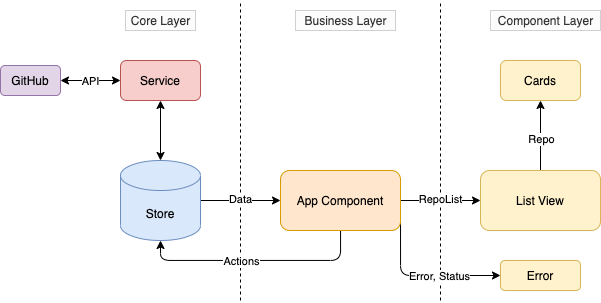

The diagram above was exported from draw.io. Its source (the exported page's mxGraphModel, read from the mxfile embedded in the PNG):
<mxGraphModel dx="1527" dy="989" grid="1" gridSize="10" guides="1" tooltips="1" connect="1" arrows="1" fold="1" page="1" pageScale="1" pageWidth="850" pageHeight="1100" math="0" shadow="0">
  <root>
    <mxCell id="0" />
    <mxCell id="1" parent="0" />
    <mxCell id="06mdYIgDsu5nE7OmNDvy-13" value="" style="edgeStyle=orthogonalEdgeStyle;rounded=0;orthogonalLoop=1;jettySize=auto;html=1;" edge="1" parent="1" source="06mdYIgDsu5nE7OmNDvy-2" target="06mdYIgDsu5nE7OmNDvy-3">
      <mxGeometry relative="1" as="geometry" />
    </mxCell>
    <mxCell id="06mdYIgDsu5nE7OmNDvy-2" value="Store" style="shape=cylinder3;whiteSpace=wrap;html=1;boundedLbl=1;backgroundOutline=1;size=15;fillColor=#dae8fc;strokeColor=#6c8ebf;" vertex="1" parent="1">
      <mxGeometry x="160" y="320" width="80" height="80" as="geometry" />
    </mxCell>
    <mxCell id="06mdYIgDsu5nE7OmNDvy-19" style="edgeStyle=orthogonalEdgeStyle;rounded=1;orthogonalLoop=1;jettySize=auto;html=1;entryX=0.5;entryY=1;entryDx=0;entryDy=0;entryPerimeter=0;startArrow=none;startFill=0;" edge="1" parent="1" source="06mdYIgDsu5nE7OmNDvy-3" target="06mdYIgDsu5nE7OmNDvy-2">
      <mxGeometry relative="1" as="geometry">
        <Array as="points">
          <mxPoint x="380" y="420" />
          <mxPoint x="200" y="420" />
        </Array>
      </mxGeometry>
    </mxCell>
    <mxCell id="06mdYIgDsu5nE7OmNDvy-20" style="edgeStyle=orthogonalEdgeStyle;rounded=1;orthogonalLoop=1;jettySize=auto;html=1;entryX=0;entryY=0.5;entryDx=0;entryDy=0;startArrow=none;startFill=0;endArrow=classic;endFill=1;" edge="1" parent="1" source="06mdYIgDsu5nE7OmNDvy-3" target="06mdYIgDsu5nE7OmNDvy-5">
      <mxGeometry relative="1" as="geometry" />
    </mxCell>
    <mxCell id="06mdYIgDsu5nE7OmNDvy-32" style="edgeStyle=orthogonalEdgeStyle;rounded=1;orthogonalLoop=1;jettySize=auto;html=1;exitX=1;exitY=0.5;exitDx=0;exitDy=0;entryX=0;entryY=0.5;entryDx=0;entryDy=0;startArrow=none;startFill=0;endArrow=classic;endFill=1;" edge="1" parent="1" source="06mdYIgDsu5nE7OmNDvy-3" target="06mdYIgDsu5nE7OmNDvy-31">
      <mxGeometry relative="1" as="geometry">
        <Array as="points">
          <mxPoint x="440" y="435" />
        </Array>
      </mxGeometry>
    </mxCell>
    <mxCell id="06mdYIgDsu5nE7OmNDvy-33" value="Text" style="edgeLabel;html=1;align=center;verticalAlign=middle;resizable=0;points=[];" vertex="1" connectable="0" parent="06mdYIgDsu5nE7OmNDvy-32">
      <mxGeometry x="0.2438" y="-1" relative="1" as="geometry">
        <mxPoint as="offset" />
      </mxGeometry>
    </mxCell>
    <mxCell id="06mdYIgDsu5nE7OmNDvy-3" value="App Component" style="rounded=1;whiteSpace=wrap;html=1;fillColor=#ffe6cc;strokeColor=#d79b00;" vertex="1" parent="1">
      <mxGeometry x="320" y="330" width="120" height="60" as="geometry" />
    </mxCell>
    <mxCell id="06mdYIgDsu5nE7OmNDvy-18" style="edgeStyle=orthogonalEdgeStyle;rounded=1;orthogonalLoop=1;jettySize=auto;html=1;entryX=0.5;entryY=0;entryDx=0;entryDy=0;entryPerimeter=0;startArrow=classic;startFill=1;" edge="1" parent="1" source="06mdYIgDsu5nE7OmNDvy-4" target="06mdYIgDsu5nE7OmNDvy-2">
      <mxGeometry relative="1" as="geometry" />
    </mxCell>
    <mxCell id="06mdYIgDsu5nE7OmNDvy-4" value="Service" style="rounded=1;whiteSpace=wrap;html=1;fillColor=#f8cecc;strokeColor=#b85450;" vertex="1" parent="1">
      <mxGeometry x="160" y="220" width="80" height="40" as="geometry" />
    </mxCell>
    <mxCell id="06mdYIgDsu5nE7OmNDvy-21" style="edgeStyle=orthogonalEdgeStyle;rounded=1;orthogonalLoop=1;jettySize=auto;html=1;entryX=0.5;entryY=1;entryDx=0;entryDy=0;startArrow=none;startFill=0;endArrow=classic;endFill=1;" edge="1" parent="1" source="06mdYIgDsu5nE7OmNDvy-5" target="06mdYIgDsu5nE7OmNDvy-6">
      <mxGeometry relative="1" as="geometry" />
    </mxCell>
    <mxCell id="06mdYIgDsu5nE7OmNDvy-30" value="Repo" style="edgeLabel;html=1;align=center;verticalAlign=middle;resizable=0;points=[];" vertex="1" connectable="0" parent="06mdYIgDsu5nE7OmNDvy-21">
      <mxGeometry x="-0.0905" relative="1" as="geometry">
        <mxPoint as="offset" />
      </mxGeometry>
    </mxCell>
    <mxCell id="06mdYIgDsu5nE7OmNDvy-5" value="List View" style="rounded=1;whiteSpace=wrap;html=1;fillColor=#fff2cc;strokeColor=#d6b656;" vertex="1" parent="1">
      <mxGeometry x="520" y="330" width="120" height="60" as="geometry" />
    </mxCell>
    <mxCell id="06mdYIgDsu5nE7OmNDvy-6" value="Cards" style="rounded=1;whiteSpace=wrap;html=1;fillColor=#fff2cc;strokeColor=#d6b656;" vertex="1" parent="1">
      <mxGeometry x="540" y="220" width="80" height="40" as="geometry" />
    </mxCell>
    <mxCell id="06mdYIgDsu5nE7OmNDvy-7" value="" style="endArrow=none;html=1;dashed=1;" edge="1" parent="1">
      <mxGeometry width="50" height="50" relative="1" as="geometry">
        <mxPoint x="280" y="460" as="sourcePoint" />
        <mxPoint x="280" y="160" as="targetPoint" />
      </mxGeometry>
    </mxCell>
    <mxCell id="06mdYIgDsu5nE7OmNDvy-26" value="Data" style="edgeLabel;html=1;align=center;verticalAlign=middle;resizable=0;points=[];" vertex="1" connectable="0" parent="06mdYIgDsu5nE7OmNDvy-7">
      <mxGeometry x="-0.3282" y="1" relative="1" as="geometry">
        <mxPoint as="offset" />
      </mxGeometry>
    </mxCell>
    <mxCell id="06mdYIgDsu5nE7OmNDvy-28" value="Actions" style="edgeLabel;html=1;align=center;verticalAlign=middle;resizable=0;points=[];" vertex="1" connectable="0" parent="06mdYIgDsu5nE7OmNDvy-7">
      <mxGeometry x="-0.7321" relative="1" as="geometry">
        <mxPoint as="offset" />
      </mxGeometry>
    </mxCell>
    <mxCell id="06mdYIgDsu5nE7OmNDvy-8" value="" style="endArrow=none;html=1;dashed=1;" edge="1" parent="1">
      <mxGeometry width="50" height="50" relative="1" as="geometry">
        <mxPoint x="480" y="460" as="sourcePoint" />
        <mxPoint x="480" y="160" as="targetPoint" />
      </mxGeometry>
    </mxCell>
    <mxCell id="06mdYIgDsu5nE7OmNDvy-29" value="RepoList" style="edgeLabel;html=1;align=center;verticalAlign=middle;resizable=0;points=[];" vertex="1" connectable="0" parent="06mdYIgDsu5nE7OmNDvy-8">
      <mxGeometry x="-0.3267" y="1" relative="1" as="geometry">
        <mxPoint as="offset" />
      </mxGeometry>
    </mxCell>
    <mxCell id="06mdYIgDsu5nE7OmNDvy-34" value="Error, Status" style="edgeLabel;html=1;align=center;verticalAlign=middle;resizable=0;points=[];" vertex="1" connectable="0" parent="06mdYIgDsu5nE7OmNDvy-8">
      <mxGeometry x="-0.8322" y="2" relative="1" as="geometry">
        <mxPoint as="offset" />
      </mxGeometry>
    </mxCell>
    <mxCell id="06mdYIgDsu5nE7OmNDvy-9" value="Core Layer" style="text;html=1;align=center;verticalAlign=middle;resizable=0;points=[];autosize=1;fillColor=#f5f5f5;strokeColor=#666666;fontColor=#333333;opacity=30;" vertex="1" parent="1">
      <mxGeometry x="165" y="170" width="70" height="20" as="geometry" />
    </mxCell>
    <mxCell id="06mdYIgDsu5nE7OmNDvy-10" value="Business Layer" style="text;html=1;align=center;verticalAlign=middle;resizable=0;points=[];autosize=1;fillColor=#f5f5f5;strokeColor=#666666;fontColor=#333333;opacity=30;" vertex="1" parent="1">
      <mxGeometry x="335" y="170" width="100" height="20" as="geometry" />
    </mxCell>
    <mxCell id="06mdYIgDsu5nE7OmNDvy-11" value="Component Layer" style="text;html=1;align=center;verticalAlign=middle;resizable=0;points=[];autosize=1;fillColor=#f5f5f5;strokeColor=#666666;fontColor=#333333;opacity=30;" vertex="1" parent="1">
      <mxGeometry x="530" y="170" width="110" height="20" as="geometry" />
    </mxCell>
    <mxCell id="06mdYIgDsu5nE7OmNDvy-17" style="edgeStyle=orthogonalEdgeStyle;rounded=1;orthogonalLoop=1;jettySize=auto;html=1;entryX=0;entryY=0.5;entryDx=0;entryDy=0;startArrow=classic;startFill=1;" edge="1" parent="1" source="06mdYIgDsu5nE7OmNDvy-15" target="06mdYIgDsu5nE7OmNDvy-4">
      <mxGeometry relative="1" as="geometry" />
    </mxCell>
    <mxCell id="06mdYIgDsu5nE7OmNDvy-23" value="API" style="edgeLabel;html=1;align=center;verticalAlign=middle;resizable=0;points=[];" vertex="1" connectable="0" parent="06mdYIgDsu5nE7OmNDvy-17">
      <mxGeometry x="-0.0343" relative="1" as="geometry">
        <mxPoint as="offset" />
      </mxGeometry>
    </mxCell>
    <mxCell id="06mdYIgDsu5nE7OmNDvy-15" value="GitHub" style="rounded=1;whiteSpace=wrap;html=1;fillColor=#e1d5e7;strokeColor=#9673a6;" vertex="1" parent="1">
      <mxGeometry x="40" y="225" width="60" height="30" as="geometry" />
    </mxCell>
    <mxCell id="06mdYIgDsu5nE7OmNDvy-31" value="Error" style="rounded=1;whiteSpace=wrap;html=1;fillColor=#fff2cc;strokeColor=#d6b656;" vertex="1" parent="1">
      <mxGeometry x="540" y="420" width="80" height="30" as="geometry" />
    </mxCell>
  </root>
</mxGraphModel>